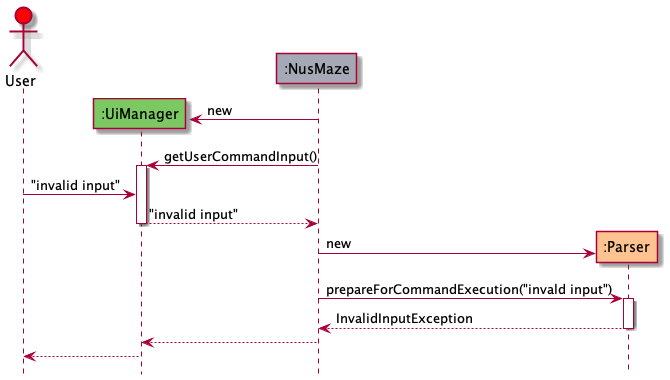

The diagram above was rendered by PlantUML. Its source (embedded in the PNG):
@startuml
!include Style.puml

actor User as user #red
participant ":UiManager" as ui UIMANAGER_COLOR
participant ":NusMaze" as nusMaze NUSMAZE_COLOR
participant ":Parser" as parser PARSER_COLOR

create ui
nusMaze -> ui : new
nusMaze -> ui ++ : getUserCommandInput()
user -> ui : "invalid input"
return "invalid input"

create parser
nusMaze -> parser : new
nusMaze -> parser ++ : prepareForCommandExecution("invald input")
return InvalidInputException

nusMaze --> ui
ui --> user

Hide footbox
@enduml